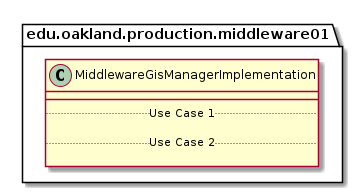

The diagram above was rendered by PlantUML. Its source (embedded in the PNG):
@startuml MiddlewareGisManagerImplementation

package edu.oakland.production.middleware01 {
    class MiddlewareGisManagerImplementation {
        __
        .. Use Case 1 ..

        .. Use Case 2 ..

    }
}

@enduml